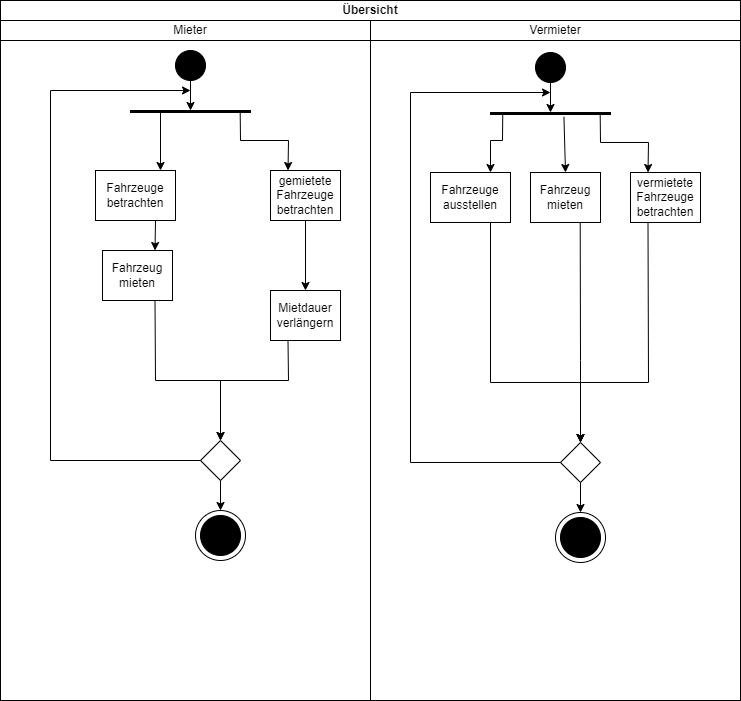

The diagram above was exported from draw.io. Its source (the exported page's mxGraphModel, read from the mxfile embedded in the PNG):
<mxGraphModel dx="1382" dy="764" grid="1" gridSize="10" guides="1" tooltips="1" connect="1" arrows="1" fold="1" page="1" pageScale="1" pageWidth="827" pageHeight="1169" math="0" shadow="0">
  <root>
    <mxCell id="0" />
    <mxCell id="1" parent="0" />
    <mxCell id="S991qKQt2tHWE59pRgZk-1" value="" style="rounded=0;whiteSpace=wrap;html=1;" vertex="1" parent="1">
      <mxGeometry x="60" y="60" width="740" height="700" as="geometry" />
    </mxCell>
    <mxCell id="S991qKQt2tHWE59pRgZk-2" value="&lt;b&gt;Übersicht&lt;/b&gt;" style="rounded=0;whiteSpace=wrap;html=1;" vertex="1" parent="1">
      <mxGeometry x="60" y="60" width="740" height="20" as="geometry" />
    </mxCell>
    <mxCell id="S991qKQt2tHWE59pRgZk-3" value="Mieter" style="rounded=0;whiteSpace=wrap;html=1;" vertex="1" parent="1">
      <mxGeometry x="60" y="80" width="380" height="20" as="geometry" />
    </mxCell>
    <mxCell id="S991qKQt2tHWE59pRgZk-4" value="Vermieter" style="rounded=0;whiteSpace=wrap;html=1;" vertex="1" parent="1">
      <mxGeometry x="430" y="80" width="370" height="20" as="geometry" />
    </mxCell>
    <mxCell id="S991qKQt2tHWE59pRgZk-5" value="" style="rounded=0;whiteSpace=wrap;html=1;" vertex="1" parent="1">
      <mxGeometry x="430" y="100" width="370" height="660" as="geometry" />
    </mxCell>
    <mxCell id="S991qKQt2tHWE59pRgZk-6" value="" style="rounded=0;whiteSpace=wrap;html=1;" vertex="1" parent="1">
      <mxGeometry x="60" y="100" width="370" height="660" as="geometry" />
    </mxCell>
    <mxCell id="S991qKQt2tHWE59pRgZk-7" value="" style="ellipse;whiteSpace=wrap;html=1;aspect=fixed;fillColor=#000000;" vertex="1" parent="1">
      <mxGeometry x="235" y="110" width="30" height="30" as="geometry" />
    </mxCell>
    <mxCell id="S991qKQt2tHWE59pRgZk-8" value="" style="endArrow=classic;html=1;rounded=0;exitX=0.5;exitY=1;exitDx=0;exitDy=0;entryX=0.5;entryY=0;entryDx=0;entryDy=0;" edge="1" parent="1" source="S991qKQt2tHWE59pRgZk-7" target="S991qKQt2tHWE59pRgZk-9">
      <mxGeometry width="50" height="50" relative="1" as="geometry">
        <mxPoint x="390" y="420" as="sourcePoint" />
        <mxPoint x="440" y="370" as="targetPoint" />
      </mxGeometry>
    </mxCell>
    <mxCell id="S991qKQt2tHWE59pRgZk-9" value="" style="rounded=0;whiteSpace=wrap;html=1;fillColor=#000000;" vertex="1" parent="1">
      <mxGeometry x="190" y="170" width="120" height="2" as="geometry" />
    </mxCell>
    <mxCell id="S991qKQt2tHWE59pRgZk-10" value="Fahrzeuge betrachten" style="rounded=0;whiteSpace=wrap;html=1;fillColor=#FFFFFF;" vertex="1" parent="1">
      <mxGeometry x="155" y="230" width="80" height="50" as="geometry" />
    </mxCell>
    <mxCell id="S991qKQt2tHWE59pRgZk-11" value="Fahrzeug mieten" style="rounded=0;whiteSpace=wrap;html=1;fillColor=#FFFFFF;" vertex="1" parent="1">
      <mxGeometry x="162" y="310" width="70" height="50" as="geometry" />
    </mxCell>
    <mxCell id="S991qKQt2tHWE59pRgZk-12" value="gemietete Fahrzeuge betrachten" style="rounded=0;whiteSpace=wrap;html=1;fillColor=#FFFFFF;" vertex="1" parent="1">
      <mxGeometry x="330" y="230" width="70" height="50" as="geometry" />
    </mxCell>
    <mxCell id="S991qKQt2tHWE59pRgZk-13" value="" style="endArrow=classic;html=1;rounded=0;exitX=0.25;exitY=0;exitDx=0;exitDy=0;" edge="1" parent="1" source="S991qKQt2tHWE59pRgZk-9">
      <mxGeometry width="50" height="50" relative="1" as="geometry">
        <mxPoint x="290" y="490" as="sourcePoint" />
        <mxPoint x="220" y="230" as="targetPoint" />
      </mxGeometry>
    </mxCell>
    <mxCell id="S991qKQt2tHWE59pRgZk-14" value="" style="endArrow=classic;html=1;rounded=0;entryX=0.25;entryY=0;entryDx=0;entryDy=0;exitX=0.914;exitY=0.8;exitDx=0;exitDy=0;exitPerimeter=0;" edge="1" parent="1" source="S991qKQt2tHWE59pRgZk-9" target="S991qKQt2tHWE59pRgZk-12">
      <mxGeometry width="50" height="50" relative="1" as="geometry">
        <mxPoint x="293" y="173" as="sourcePoint" />
        <mxPoint x="230" y="240" as="targetPoint" />
        <Array as="points">
          <mxPoint x="300" y="200" />
          <mxPoint x="348" y="200" />
        </Array>
      </mxGeometry>
    </mxCell>
    <mxCell id="S991qKQt2tHWE59pRgZk-15" value="" style="endArrow=classic;html=1;rounded=0;exitX=0.75;exitY=1;exitDx=0;exitDy=0;entryX=0.75;entryY=0;entryDx=0;entryDy=0;" edge="1" parent="1" source="S991qKQt2tHWE59pRgZk-10" target="S991qKQt2tHWE59pRgZk-11">
      <mxGeometry width="50" height="50" relative="1" as="geometry">
        <mxPoint x="160" y="360" as="sourcePoint" />
        <mxPoint x="220" y="300" as="targetPoint" />
      </mxGeometry>
    </mxCell>
    <mxCell id="S991qKQt2tHWE59pRgZk-16" value="Mietdauer verlängern" style="rounded=0;whiteSpace=wrap;html=1;fillColor=#FFFFFF;" vertex="1" parent="1">
      <mxGeometry x="330" y="350" width="70" height="50" as="geometry" />
    </mxCell>
    <mxCell id="S991qKQt2tHWE59pRgZk-17" value="" style="endArrow=classic;html=1;rounded=0;entryX=0.5;entryY=0;entryDx=0;entryDy=0;exitX=0.5;exitY=1;exitDx=0;exitDy=0;" edge="1" parent="1" source="S991qKQt2tHWE59pRgZk-12" target="S991qKQt2tHWE59pRgZk-16">
      <mxGeometry width="50" height="50" relative="1" as="geometry">
        <mxPoint x="180" y="300" as="sourcePoint" />
        <mxPoint x="230" y="250" as="targetPoint" />
      </mxGeometry>
    </mxCell>
    <mxCell id="S991qKQt2tHWE59pRgZk-18" value="" style="rhombus;whiteSpace=wrap;html=1;fillColor=#FFFFFF;" vertex="1" parent="1">
      <mxGeometry x="260" y="500" width="40" height="40" as="geometry" />
    </mxCell>
    <mxCell id="S991qKQt2tHWE59pRgZk-20" value="" style="ellipse;whiteSpace=wrap;html=1;aspect=fixed;fillColor=#FFFFFF;" vertex="1" parent="1">
      <mxGeometry x="255" y="570" width="50" height="50" as="geometry" />
    </mxCell>
    <mxCell id="S991qKQt2tHWE59pRgZk-19" value="" style="ellipse;whiteSpace=wrap;html=1;aspect=fixed;fillColor=#000000;" vertex="1" parent="1">
      <mxGeometry x="260" y="575" width="40" height="40" as="geometry" />
    </mxCell>
    <mxCell id="S991qKQt2tHWE59pRgZk-21" value="" style="endArrow=classic;html=1;rounded=0;entryX=0.5;entryY=0;entryDx=0;entryDy=0;exitX=0.5;exitY=1;exitDx=0;exitDy=0;" edge="1" parent="1" source="S991qKQt2tHWE59pRgZk-18" target="S991qKQt2tHWE59pRgZk-20">
      <mxGeometry width="50" height="50" relative="1" as="geometry">
        <mxPoint x="180" y="410" as="sourcePoint" />
        <mxPoint x="230" y="360" as="targetPoint" />
      </mxGeometry>
    </mxCell>
    <mxCell id="S991qKQt2tHWE59pRgZk-22" value="" style="endArrow=classic;html=1;rounded=0;exitX=0;exitY=0.5;exitDx=0;exitDy=0;" edge="1" parent="1" source="S991qKQt2tHWE59pRgZk-18">
      <mxGeometry width="50" height="50" relative="1" as="geometry">
        <mxPoint x="180" y="410" as="sourcePoint" />
        <mxPoint x="250" y="150" as="targetPoint" />
        <Array as="points">
          <mxPoint x="110" y="520" />
          <mxPoint x="110" y="150" />
        </Array>
      </mxGeometry>
    </mxCell>
    <mxCell id="S991qKQt2tHWE59pRgZk-23" value="" style="endArrow=classic;html=1;rounded=0;entryX=0.5;entryY=0;entryDx=0;entryDy=0;exitX=0.75;exitY=1;exitDx=0;exitDy=0;" edge="1" parent="1" source="S991qKQt2tHWE59pRgZk-11" target="S991qKQt2tHWE59pRgZk-18">
      <mxGeometry width="50" height="50" relative="1" as="geometry">
        <mxPoint x="180" y="410" as="sourcePoint" />
        <mxPoint x="230" y="360" as="targetPoint" />
        <Array as="points">
          <mxPoint x="215" y="440" />
          <mxPoint x="280" y="440" />
        </Array>
      </mxGeometry>
    </mxCell>
    <mxCell id="S991qKQt2tHWE59pRgZk-24" value="" style="endArrow=classic;html=1;rounded=0;exitX=0.25;exitY=1;exitDx=0;exitDy=0;" edge="1" parent="1" source="S991qKQt2tHWE59pRgZk-16">
      <mxGeometry width="50" height="50" relative="1" as="geometry">
        <mxPoint x="224.5" y="369.9999999999998" as="sourcePoint" />
        <mxPoint x="280" y="500" as="targetPoint" />
        <Array as="points">
          <mxPoint x="348" y="440" />
          <mxPoint x="280" y="440" />
        </Array>
      </mxGeometry>
    </mxCell>
    <mxCell id="S991qKQt2tHWE59pRgZk-25" value="" style="ellipse;whiteSpace=wrap;html=1;aspect=fixed;fillColor=#000000;" vertex="1" parent="1">
      <mxGeometry x="595" y="112" width="30" height="30" as="geometry" />
    </mxCell>
    <mxCell id="S991qKQt2tHWE59pRgZk-26" value="" style="endArrow=classic;html=1;rounded=0;exitX=0.5;exitY=1;exitDx=0;exitDy=0;entryX=0.5;entryY=0;entryDx=0;entryDy=0;" edge="1" parent="1" source="S991qKQt2tHWE59pRgZk-25" target="S991qKQt2tHWE59pRgZk-27">
      <mxGeometry width="50" height="50" relative="1" as="geometry">
        <mxPoint x="750" y="422" as="sourcePoint" />
        <mxPoint x="800" y="372" as="targetPoint" />
      </mxGeometry>
    </mxCell>
    <mxCell id="S991qKQt2tHWE59pRgZk-27" value="" style="rounded=0;whiteSpace=wrap;html=1;fillColor=#000000;" vertex="1" parent="1">
      <mxGeometry x="550" y="172" width="120" height="2" as="geometry" />
    </mxCell>
    <mxCell id="S991qKQt2tHWE59pRgZk-28" value="Fahrzeuge ausstellen" style="rounded=0;whiteSpace=wrap;html=1;fillColor=#FFFFFF;" vertex="1" parent="1">
      <mxGeometry x="490" y="232" width="80" height="50" as="geometry" />
    </mxCell>
    <mxCell id="S991qKQt2tHWE59pRgZk-29" value="Fahrzeug mieten" style="rounded=0;whiteSpace=wrap;html=1;fillColor=#FFFFFF;" vertex="1" parent="1">
      <mxGeometry x="590" y="232" width="70" height="50" as="geometry" />
    </mxCell>
    <mxCell id="S991qKQt2tHWE59pRgZk-30" value="vermietete Fahrzeuge betrachten" style="rounded=0;whiteSpace=wrap;html=1;fillColor=#FFFFFF;" vertex="1" parent="1">
      <mxGeometry x="690" y="232" width="70" height="50" as="geometry" />
    </mxCell>
    <mxCell id="S991qKQt2tHWE59pRgZk-31" value="" style="endArrow=classic;html=1;rounded=0;exitX=0.102;exitY=0.971;exitDx=0;exitDy=0;exitPerimeter=0;entryX=0.75;entryY=0;entryDx=0;entryDy=0;" edge="1" parent="1" source="S991qKQt2tHWE59pRgZk-27" target="S991qKQt2tHWE59pRgZk-28">
      <mxGeometry width="50" height="50" relative="1" as="geometry">
        <mxPoint x="650" y="492" as="sourcePoint" />
        <mxPoint x="580" y="232" as="targetPoint" />
        <Array as="points">
          <mxPoint x="562" y="200" />
          <mxPoint x="550" y="200" />
        </Array>
      </mxGeometry>
    </mxCell>
    <mxCell id="S991qKQt2tHWE59pRgZk-32" value="" style="endArrow=classic;html=1;rounded=0;entryX=0.25;entryY=0;entryDx=0;entryDy=0;exitX=0.914;exitY=0.8;exitDx=0;exitDy=0;exitPerimeter=0;" edge="1" parent="1" source="S991qKQt2tHWE59pRgZk-27" target="S991qKQt2tHWE59pRgZk-30">
      <mxGeometry width="50" height="50" relative="1" as="geometry">
        <mxPoint x="653" y="175" as="sourcePoint" />
        <mxPoint x="590" y="242" as="targetPoint" />
        <Array as="points">
          <mxPoint x="660" y="202" />
          <mxPoint x="708" y="202" />
        </Array>
      </mxGeometry>
    </mxCell>
    <mxCell id="S991qKQt2tHWE59pRgZk-36" value="" style="rhombus;whiteSpace=wrap;html=1;fillColor=#FFFFFF;" vertex="1" parent="1">
      <mxGeometry x="620" y="502" width="40" height="40" as="geometry" />
    </mxCell>
    <mxCell id="S991qKQt2tHWE59pRgZk-37" value="" style="ellipse;whiteSpace=wrap;html=1;aspect=fixed;fillColor=#FFFFFF;" vertex="1" parent="1">
      <mxGeometry x="615" y="572" width="50" height="50" as="geometry" />
    </mxCell>
    <mxCell id="S991qKQt2tHWE59pRgZk-38" value="" style="ellipse;whiteSpace=wrap;html=1;aspect=fixed;fillColor=#000000;" vertex="1" parent="1">
      <mxGeometry x="620" y="577" width="40" height="40" as="geometry" />
    </mxCell>
    <mxCell id="S991qKQt2tHWE59pRgZk-39" value="" style="endArrow=classic;html=1;rounded=0;entryX=0.5;entryY=0;entryDx=0;entryDy=0;exitX=0.5;exitY=1;exitDx=0;exitDy=0;" edge="1" parent="1" source="S991qKQt2tHWE59pRgZk-36" target="S991qKQt2tHWE59pRgZk-37">
      <mxGeometry width="50" height="50" relative="1" as="geometry">
        <mxPoint x="540" y="412" as="sourcePoint" />
        <mxPoint x="590" y="362" as="targetPoint" />
      </mxGeometry>
    </mxCell>
    <mxCell id="S991qKQt2tHWE59pRgZk-40" value="" style="endArrow=classic;html=1;rounded=0;exitX=0;exitY=0.5;exitDx=0;exitDy=0;" edge="1" parent="1" source="S991qKQt2tHWE59pRgZk-36">
      <mxGeometry width="50" height="50" relative="1" as="geometry">
        <mxPoint x="540" y="412" as="sourcePoint" />
        <mxPoint x="610" y="152" as="targetPoint" />
        <Array as="points">
          <mxPoint x="470" y="522" />
          <mxPoint x="470" y="152" />
        </Array>
      </mxGeometry>
    </mxCell>
    <mxCell id="S991qKQt2tHWE59pRgZk-41" value="" style="endArrow=classic;html=1;rounded=0;entryX=0.5;entryY=0;entryDx=0;entryDy=0;exitX=0.75;exitY=1;exitDx=0;exitDy=0;" edge="1" parent="1" source="S991qKQt2tHWE59pRgZk-28" target="S991qKQt2tHWE59pRgZk-36">
      <mxGeometry width="50" height="50" relative="1" as="geometry">
        <mxPoint x="540" y="412" as="sourcePoint" />
        <mxPoint x="590" y="362" as="targetPoint" />
        <Array as="points">
          <mxPoint x="550" y="442" />
          <mxPoint x="640" y="442" />
        </Array>
      </mxGeometry>
    </mxCell>
    <mxCell id="S991qKQt2tHWE59pRgZk-42" value="" style="endArrow=classic;html=1;rounded=0;exitX=0.25;exitY=1;exitDx=0;exitDy=0;" edge="1" parent="1" source="S991qKQt2tHWE59pRgZk-30">
      <mxGeometry width="50" height="50" relative="1" as="geometry">
        <mxPoint x="707.5" y="402" as="sourcePoint" />
        <mxPoint x="640" y="501.9999999999998" as="targetPoint" />
        <Array as="points">
          <mxPoint x="708" y="442" />
          <mxPoint x="640" y="442" />
        </Array>
      </mxGeometry>
    </mxCell>
    <mxCell id="S991qKQt2tHWE59pRgZk-43" value="" style="endArrow=classic;html=1;rounded=0;exitX=0.612;exitY=2.147;exitDx=0;exitDy=0;exitPerimeter=0;entryX=0.5;entryY=0;entryDx=0;entryDy=0;" edge="1" parent="1" source="S991qKQt2tHWE59pRgZk-27" target="S991qKQt2tHWE59pRgZk-29">
      <mxGeometry width="50" height="50" relative="1" as="geometry">
        <mxPoint x="180" y="410" as="sourcePoint" />
        <mxPoint x="230" y="360" as="targetPoint" />
      </mxGeometry>
    </mxCell>
    <mxCell id="S991qKQt2tHWE59pRgZk-44" value="" style="endArrow=classic;html=1;rounded=0;exitX=0.71;exitY=0.999;exitDx=0;exitDy=0;entryX=0.5;entryY=0;entryDx=0;entryDy=0;exitPerimeter=0;" edge="1" parent="1" source="S991qKQt2tHWE59pRgZk-29" target="S991qKQt2tHWE59pRgZk-36">
      <mxGeometry width="50" height="50" relative="1" as="geometry">
        <mxPoint x="633.44" y="186.2940000000001" as="sourcePoint" />
        <mxPoint x="635" y="242" as="targetPoint" />
        <Array as="points">
          <mxPoint x="640" y="420" />
          <mxPoint x="640" y="440" />
        </Array>
      </mxGeometry>
    </mxCell>
  </root>
</mxGraphModel>